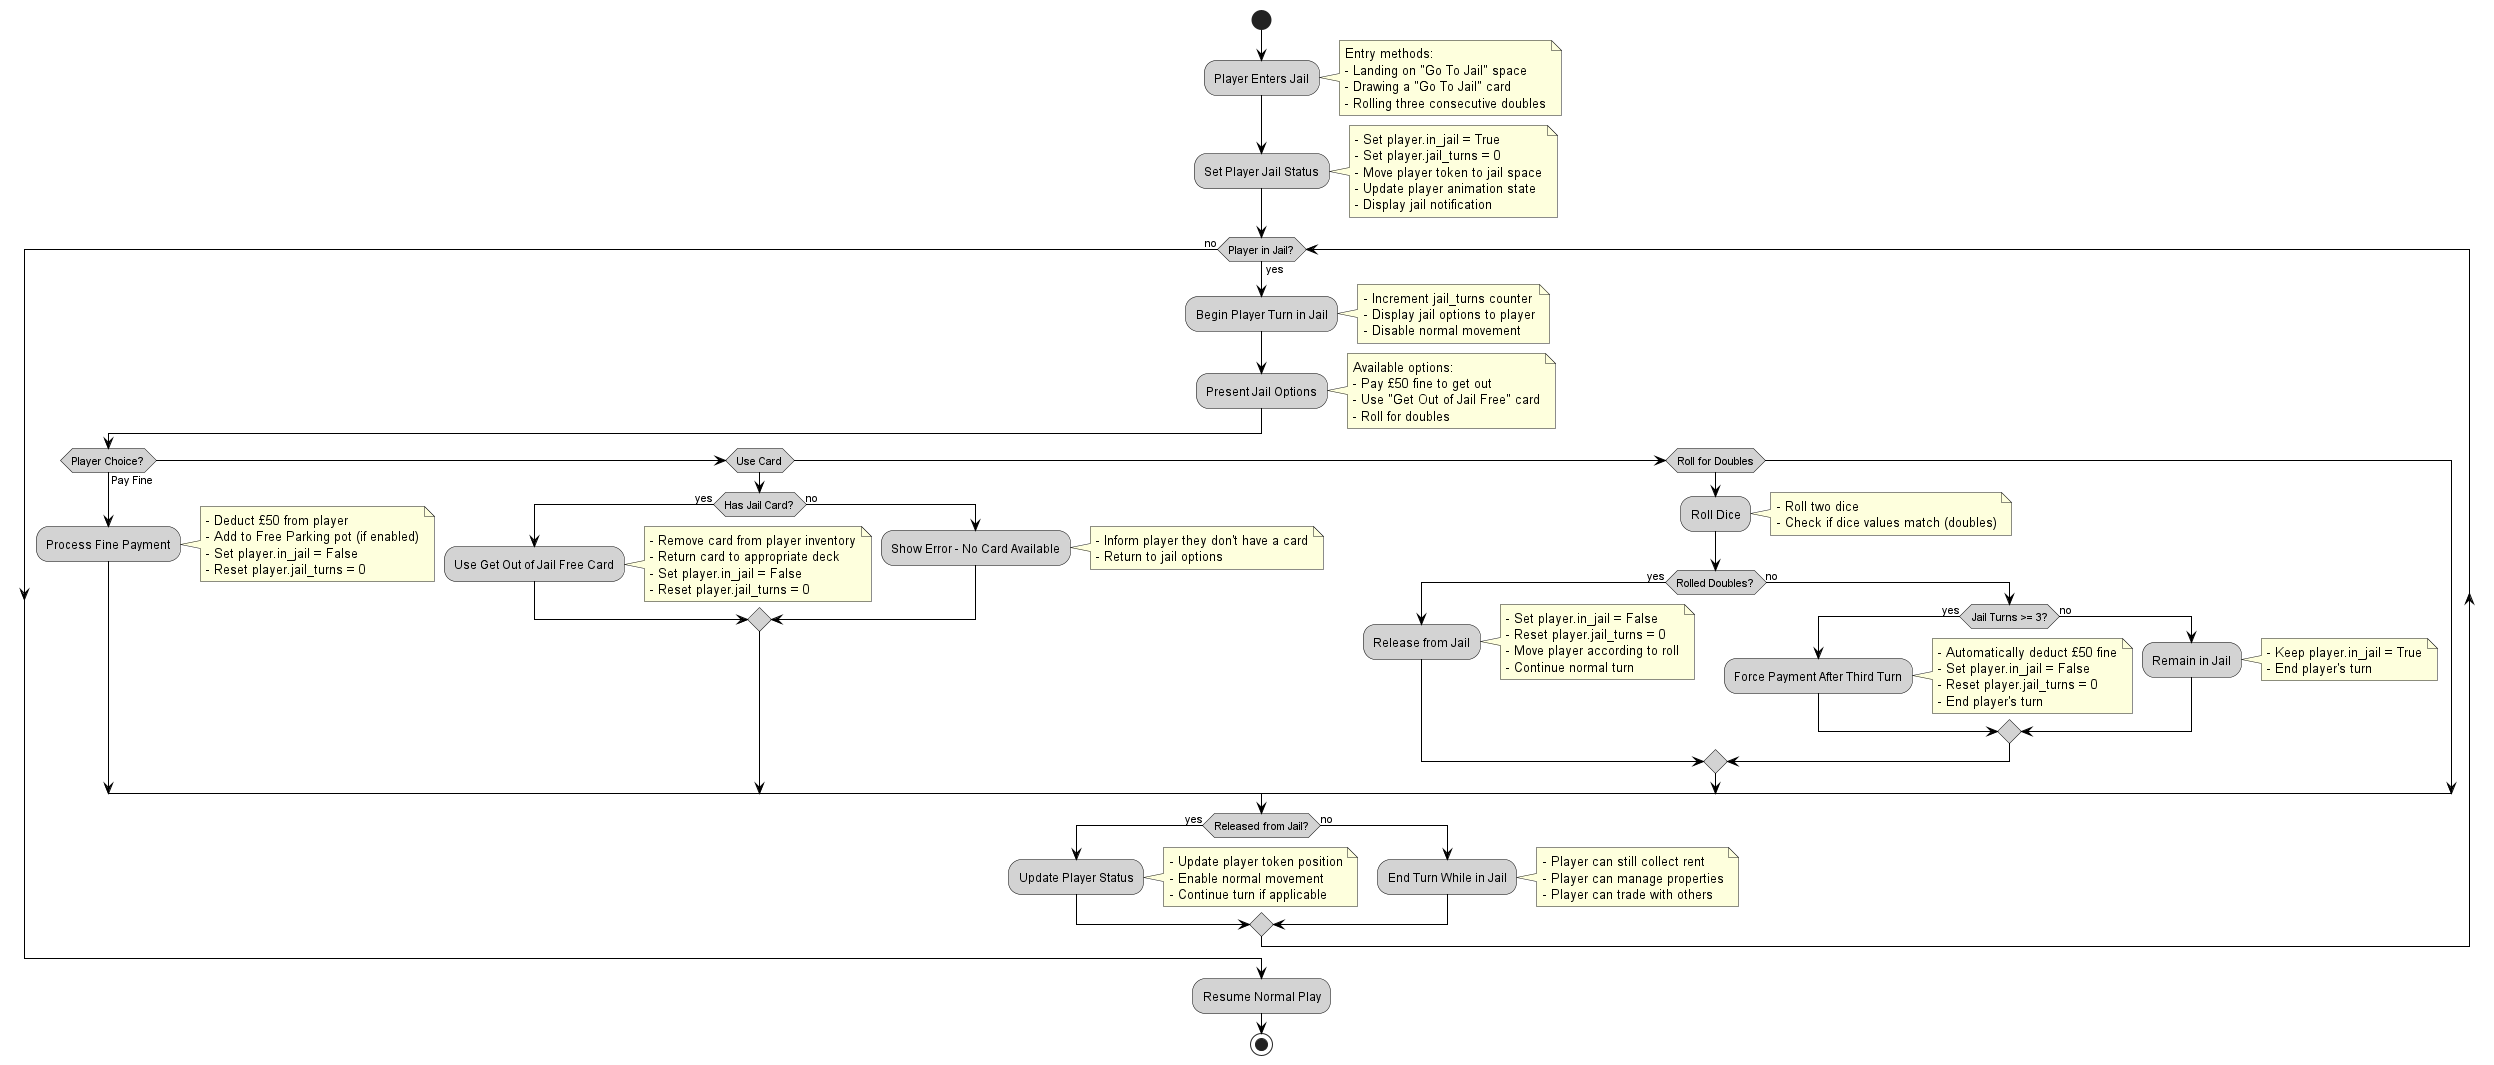

The diagram above was rendered by PlantUML. Its source (embedded in the PNG):
@startuml
skinparam backgroundColor white
skinparam activityBorderColor black
skinparam activityBackgroundColor lightGray
skinparam arrowColor black

start

:Player Enters Jail;
note right
  Entry methods:
  - Landing on "Go To Jail" space
  - Drawing a "Go To Jail" card
  - Rolling three consecutive doubles
end note

:Set Player Jail Status;
note right
  - Set player.in_jail = True
  - Set player.jail_turns = 0
  - Move player token to jail space
  - Update player animation state
  - Display jail notification
end note

while (Player in Jail?) is (yes)
  :Begin Player Turn in Jail;
  note right
    - Increment jail_turns counter
    - Display jail options to player
    - Disable normal movement
  end note

  :Present Jail Options;
  note right
    Available options:
    - Pay £50 fine to get out
    - Use "Get Out of Jail Free" card
    - Roll for doubles
  end note

  if (Player Choice?) then (Pay Fine)
    :Process Fine Payment;
    note right
      - Deduct £50 from player
      - Add to Free Parking pot (if enabled)
      - Set player.in_jail = False
      - Reset player.jail_turns = 0
    end note
  else if (Use Card)
    if (Has Jail Card?) then (yes)
      :Use Get Out of Jail Free Card;
      note right
        - Remove card from player inventory
        - Return card to appropriate deck
        - Set player.in_jail = False
        - Reset player.jail_turns = 0
      end note
    else (no)
      :Show Error - No Card Available;
      note right
        - Inform player they don't have a card
        - Return to jail options
      end note
    endif
  else if (Roll for Doubles)
    :Roll Dice;
    note right
      - Roll two dice
      - Check if dice values match (doubles)
    end note

    if (Rolled Doubles?) then (yes)
      :Release from Jail;
      note right
        - Set player.in_jail = False
        - Reset player.jail_turns = 0
        - Move player according to roll
        - Continue normal turn
      end note
    else (no)
      if (Jail Turns >= 3?) then (yes)
        :Force Payment After Third Turn;
        note right
          - Automatically deduct £50 fine
          - Set player.in_jail = False
          - Reset player.jail_turns = 0
          - End player's turn
        end note
      else (no)
        :Remain in Jail;
        note right
          - Keep player.in_jail = True
          - End player's turn
        end note
      endif
    endif
  endif

  if (Released from Jail?) then (yes)
    :Update Player Status;
    note right
      - Update player token position
      - Enable normal movement
      - Continue turn if applicable
    end note
  else (no)
    :End Turn While in Jail;
    note right
      - Player can still collect rent
      - Player can manage properties
      - Player can trade with others
    end note
  endif
endwhile (no)

:Resume Normal Play;

stop

@enduml